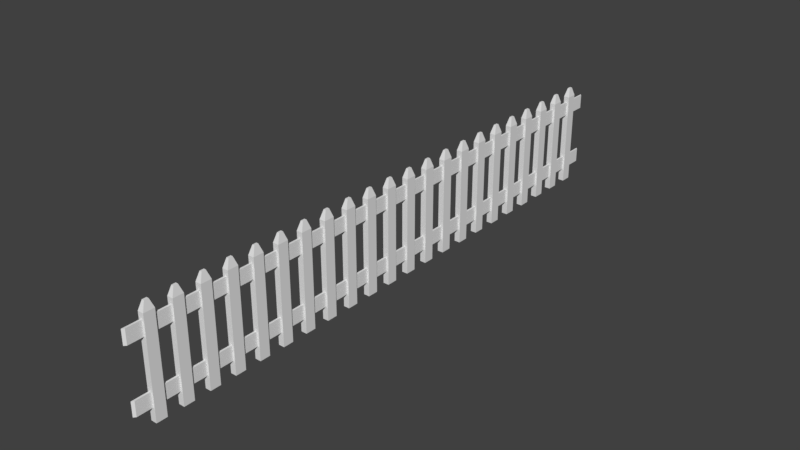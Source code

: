 # Source: Fence.blend  (saved by Blender 2.79.0; exported with 4.5.12 LTS)
import bpy
from mathutils import Matrix  # noqa: F401  (used for matrix-valued properties, if any)

bpy.ops.wm.read_factory_settings(use_empty=True)
scene = bpy.context.scene
scene.name = 'Scene'

# ---- collections
col_collection_1 = bpy.data.collections.new('Collection 1'); scene.collection.children.link(col_collection_1)

# ---- materials (node trees are filled in below, after node groups)
mat_chocowood = bpy.data.materials.new('ChocoWood')
mat_chocowood.alpha_threshold = 0.0
mat_chocowood.use_transparent_shadow = False
mat_chocowood.roughness = 0.5

# ---- material node trees

# ---- world
world_world = bpy.data.worlds.new('World'); scene.world = world_world
world_world.color = (0.05088, 0.05088, 0.05088)
world_world.use_sun_shadow = False
world_world.sun_shadow_jitter_overblur = 0.0
world_world.cycles.sampling_method = 'MANUAL'

# ---- meshes
me_cube_002 = bpy.data.meshes.new('Cube.002')
me_cube_002.from_pydata([(0.08791, -7.087, -0.006709), (0.08791, -6.822, -0.006709), (-0.05924, -6.822, -0.006709), (-0.05924, -7.087, -0.006709), (0.04291, -7.006, 2.588), (0.04291, -6.903, 2.588), (-0.01424, -6.903, 2.588), (-0.01424, -7.006, 2.588), (0.08791, -7.087, 0.145), (0.08791, -7.087, 2.374), (0.08791, -6.822, 0.145), (0.08791, -6.822, 2.374), (-0.05924, -6.822, 0.145), (-0.05924, -6.822, 2.374), (-0.05924, -7.087, 0.145), (-0.05924, -7.087, 2.374), (0.08791, -6.425, -0.006709), (0.08791, -6.16, -0.006709), (-0.05924, -6.16, -0.006709), (-0.05924, -6.425, -0.006709), (0.04291, -6.344, 2.588), (0.04291, -6.241, 2.588), (-0.01424, -6.241, 2.588), (-0.01424, -6.344, 2.588), (0.08791, -6.425, 0.145), (0.08791, -6.425, 2.374), (0.08791, -6.16, 0.145), (0.08791, -6.16, 2.374), (-0.05924, -6.16, 0.145), (-0.05924, -6.16, 2.374), (-0.05924, -6.425, 0.145), (-0.05924, -6.425, 2.374), (0.08791, -5.762, -0.006709), (0.08791, -5.498, -0.006709), (-0.05924, -5.498, -0.006709), (-0.05924, -5.762, -0.006709), (0.04291, -5.681, 2.588), (0.04291, -5.579, 2.588), (-0.01424, -5.579, 2.588), (-0.01424, -5.681, 2.588), (0.08791, -5.762, 0.145), (0.08791, -5.762, 2.374), (0.08791, -5.498, 0.145), (0.08791, -5.498, 2.374), (-0.05924, -5.498, 0.145), (-0.05924, -5.498, 2.374), (-0.05924, -5.762, 0.145), (-0.05924, -5.762, 2.374), (0.08791, -5.1, -0.006709), (0.08791, -4.835, -0.006709), (-0.05924, -4.835, -0.006709), (-0.05924, -5.1, -0.006709), (0.04291, -5.019, 2.588), (0.04291, -4.916, 2.588), (-0.01424, -4.916, 2.588), (-0.01424, -5.019, 2.588), (0.08791, -5.1, 0.145), (0.08791, -5.1, 2.374), (0.08791, -4.835, 0.145), (0.08791, -4.835, 2.374), (-0.05924, -4.835, 0.145), (-0.05924, -4.835, 2.374), (-0.05924, -5.1, 0.145), (-0.05924, -5.1, 2.374), (0.08791, -4.438, -0.006709), (0.08791, -4.173, -0.006709), (-0.05924, -4.173, -0.006709), (-0.05924, -4.438, -0.006709), (0.04291, -4.357, 2.588), (0.04291, -4.254, 2.588), (-0.01424, -4.254, 2.588), (-0.01424, -4.357, 2.588), (0.08791, -4.438, 0.145), (0.08791, -4.438, 2.374), (0.08791, -4.173, 0.145), (0.08791, -4.173, 2.374), (-0.05924, -4.173, 0.145), (-0.05924, -4.173, 2.374), (-0.05924, -4.438, 0.145), (-0.05924, -4.438, 2.374), (0.08791, -3.776, -0.006709), (0.08791, -3.511, -0.006709), (-0.05924, -3.511, -0.006709), (-0.05924, -3.776, -0.006709), (0.04291, -3.695, 2.588), (0.04291, -3.592, 2.588), (-0.01424, -3.592, 2.588), (-0.01424, -3.695, 2.588), (0.08791, -3.776, 0.145), (0.08791, -3.776, 2.374), (0.08791, -3.511, 0.145), (0.08791, -3.511, 2.374), (-0.05924, -3.511, 0.145), (-0.05924, -3.511, 2.374), (-0.05924, -3.776, 0.145), (-0.05924, -3.776, 2.374), (0.08791, -3.114, -0.006709), (0.08791, -2.849, -0.006709), (-0.05924, -2.849, -0.006709), (-0.05924, -3.114, -0.006709), (0.04291, -3.033, 2.588), (0.04291, -2.93, 2.588), (-0.01424, -2.93, 2.588), (-0.01424, -3.033, 2.588), (0.08791, -3.114, 0.145), (0.08791, -3.114, 2.374), (0.08791, -2.849, 0.145), (0.08791, -2.849, 2.374), (-0.05924, -2.849, 0.145), (-0.05924, -2.849, 2.374), (-0.05924, -3.114, 0.145), (-0.05924, -3.114, 2.374), (0.08791, -2.451, -0.006709), (0.08791, -2.187, -0.006709), (-0.05924, -2.187, -0.006709), (-0.05924, -2.451, -0.006709), (0.04291, -2.37, 2.588), (0.04291, -2.268, 2.588), (-0.01424, -2.268, 2.588), (-0.01424, -2.37, 2.588), (0.08791, -2.451, 0.145), (0.08791, -2.451, 2.374), (0.08791, -2.187, 0.145), (0.08791, -2.187, 2.374), (-0.05924, -2.187, 0.145), (-0.05924, -2.187, 2.374), (-0.05924, -2.451, 0.145), (-0.05924, -2.451, 2.374), (0.08791, -1.789, -0.006709), (0.08791, -1.524, -0.006709), (-0.05924, -1.524, -0.006709), (-0.05924, -1.789, -0.006709), (0.04291, -1.708, 2.588), (0.04291, -1.605, 2.588), (-0.01424, -1.605, 2.588), (-0.01424, -1.708, 2.588), (0.08791, -1.789, 0.145), (0.08791, -1.789, 2.374), (0.08791, -1.524, 0.145), (0.08791, -1.524, 2.374), (-0.05924, -1.524, 0.145), (-0.05924, -1.524, 2.374), (-0.05924, -1.789, 0.145), (-0.05924, -1.789, 2.374), (0.08791, -1.127, -0.006709), (0.08791, -0.8622, -0.006709), (-0.05924, -0.8622, -0.006709), (-0.05924, -1.127, -0.006709), (0.04291, -1.046, 2.588), (0.04291, -0.9432, 2.588), (-0.01424, -0.9432, 2.588), (-0.01424, -1.046, 2.588), (0.08791, -1.127, 0.145), (0.08791, -1.127, 2.374), (0.08791, -0.8622, 0.145), (0.08791, -0.8622, 2.374), (-0.05924, -0.8622, 0.145), (-0.05924, -0.8622, 2.374), (-0.05924, -1.127, 0.145), (-0.05924, -1.127, 2.374), (0.08791, -0.4649, -0.006709), (0.08791, -0.2, -0.006709), (-0.05924, -0.2, -0.006709), (-0.05924, -0.4649, -0.006709), (0.04291, -0.3839, 2.588), (0.04291, -0.281, 2.588), (-0.01424, -0.281, 2.588), (-0.01424, -0.3839, 2.588), (0.08791, -0.4649, 0.145), (0.08791, -0.4649, 2.374), (0.08791, -0.2, 0.145), (0.08791, -0.2, 2.374), (-0.05924, -0.2, 0.145), (-0.05924, -0.2, 2.374), (-0.05924, -0.4649, 0.145), (-0.05924, -0.4649, 2.374), (0.08791, 0.1973, -0.006709), (0.08791, 0.4622, -0.006709), (-0.05924, 0.4622, -0.006709), (-0.05924, 0.1973, -0.006709), (0.04291, 0.2783, 2.588), (0.04291, 0.3812, 2.588), (-0.01424, 0.3812, 2.588), (-0.01424, 0.2783, 2.588), (0.08791, 0.1973, 0.145), (0.08791, 0.1973, 2.374), (0.08791, 0.4622, 0.145), (0.08791, 0.4622, 2.374), (-0.05924, 0.4622, 0.145), (-0.05924, 0.4622, 2.374), (-0.05924, 0.1973, 0.145), (-0.05924, 0.1973, 2.374), (0.08791, 0.8595, -0.006709), (0.08791, 1.124, -0.006709), (-0.05924, 1.124, -0.006709), (-0.05924, 0.8595, -0.006709), (0.04291, 0.9405, 2.588), (0.04291, 1.043, 2.588), (-0.01424, 1.043, 2.588), (-0.01424, 0.9405, 2.588), (0.08791, 0.8595, 0.145), (0.08791, 0.8595, 2.374), (0.08791, 1.124, 0.145), (0.08791, 1.124, 2.374), (-0.05924, 1.124, 0.145), (-0.05924, 1.124, 2.374), (-0.05924, 0.8595, 0.145), (-0.05924, 0.8595, 2.374), (0.08791, 1.522, -0.006709), (0.08791, 1.787, -0.006709), (-0.05924, 1.787, -0.006709), (-0.05924, 1.522, -0.006709), (0.04291, 1.603, 2.588), (0.04291, 1.706, 2.588), (-0.01424, 1.706, 2.588), (-0.01424, 1.603, 2.588), (0.08791, 1.522, 0.145), (0.08791, 1.522, 2.374), (0.08791, 1.787, 0.145), (0.08791, 1.787, 2.374), (-0.05924, 1.787, 0.145), (-0.05924, 1.787, 2.374), (-0.05924, 1.522, 0.145), (-0.05924, 1.522, 2.374), (0.08791, 2.184, -0.006709), (0.08791, 2.449, -0.006709), (-0.05924, 2.449, -0.006709), (-0.05924, 2.184, -0.006709), (0.04291, 2.265, 2.588), (0.04291, 2.368, 2.588), (-0.01424, 2.368, 2.588), (-0.01424, 2.265, 2.588), (0.08791, 2.184, 0.145), (0.08791, 2.184, 2.374), (0.08791, 2.449, 0.145), (0.08791, 2.449, 2.374), (-0.05924, 2.449, 0.145), (-0.05924, 2.449, 2.374), (-0.05924, 2.184, 0.145), (-0.05924, 2.184, 2.374), (0.08791, 2.846, -0.006709), (0.08791, 3.111, -0.006709), (-0.05924, 3.111, -0.006709), (-0.05924, 2.846, -0.006709), (0.04291, 2.927, 2.588), (0.04291, 3.03, 2.588), (-0.01424, 3.03, 2.588), (-0.01424, 2.927, 2.588), (0.08791, 2.846, 0.145), (0.08791, 2.846, 2.374), (0.08791, 3.111, 0.145), (0.08791, 3.111, 2.374), (-0.05924, 3.111, 0.145), (-0.05924, 3.111, 2.374), (-0.05924, 2.846, 0.145), (-0.05924, 2.846, 2.374), (0.08791, 3.508, -0.006709), (0.08791, 3.773, -0.006709), (-0.05924, 3.773, -0.006709), (-0.05924, 3.508, -0.006709), (0.04291, 3.589, 2.588), (0.04291, 3.692, 2.588), (-0.01424, 3.692, 2.588), (-0.01424, 3.589, 2.588), (0.08791, 3.508, 0.145), (0.08791, 3.508, 2.374), (0.08791, 3.773, 0.145), (0.08791, 3.773, 2.374), (-0.05924, 3.773, 0.145), (-0.05924, 3.773, 2.374), (-0.05924, 3.508, 0.145), (-0.05924, 3.508, 2.374), (0.08791, 4.17, -0.006709), (0.08791, 4.435, -0.006709), (-0.05924, 4.435, -0.006709), (-0.05924, 4.17, -0.006709), (0.04291, 4.251, 2.588), (0.04291, 4.354, 2.588), (-0.01424, 4.354, 2.588), (-0.01424, 4.251, 2.588), (0.08791, 4.17, 0.145), (0.08791, 4.17, 2.374), (0.08791, 4.435, 0.145), (0.08791, 4.435, 2.374), (-0.05924, 4.435, 0.145), (-0.05924, 4.435, 2.374), (-0.05924, 4.17, 0.145), (-0.05924, 4.17, 2.374), (0.08791, 4.833, -0.006709), (0.08791, 5.098, -0.006709), (-0.05924, 5.098, -0.006709), (-0.05924, 4.833, -0.006709), (0.04291, 4.914, 2.588), (0.04291, 5.017, 2.588), (-0.01424, 5.017, 2.588), (-0.01424, 4.914, 2.588), (0.08791, 4.833, 0.145), (0.08791, 4.833, 2.374), (0.08791, 5.098, 0.145), (0.08791, 5.098, 2.374), (-0.05924, 5.098, 0.145), (-0.05924, 5.098, 2.374), (-0.05924, 4.833, 0.145), (-0.05924, 4.833, 2.374), (0.08791, 5.495, -0.006709), (0.08791, 5.76, -0.006709), (-0.05924, 5.76, -0.006709), (-0.05924, 5.495, -0.006709), (0.04291, 5.576, 2.588), (0.04291, 5.679, 2.588), (-0.01424, 5.679, 2.588), (-0.01424, 5.576, 2.588), (0.08791, 5.495, 0.145), (0.08791, 5.495, 2.374), (0.08791, 5.76, 0.145), (0.08791, 5.76, 2.374), (-0.05924, 5.76, 0.145), (-0.05924, 5.76, 2.374), (-0.05924, 5.495, 0.145), (-0.05924, 5.495, 2.374), (0.08791, 6.157, -0.006709), (0.08791, 6.422, -0.006709), (-0.05924, 6.422, -0.006709), (-0.05924, 6.157, -0.006709), (0.04291, 6.238, 2.588), (0.04291, 6.341, 2.588), (-0.01424, 6.341, 2.588), (-0.01424, 6.238, 2.588), (0.08791, 6.157, 0.145), (0.08791, 6.157, 2.374), (0.08791, 6.422, 0.145), (0.08791, 6.422, 2.374), (-0.05924, 6.422, 0.145), (-0.05924, 6.422, 2.374), (-0.05924, 6.157, 0.145), (-0.05924, 6.157, 2.374), (0.08791, 6.819, -0.006709), (0.08791, 7.084, -0.006709), (-0.05924, 7.084, -0.006709), (-0.05924, 6.819, -0.006709), (0.04291, 6.9, 2.588), (0.04291, 7.003, 2.588), (-0.01424, 7.003, 2.588), (-0.01424, 6.9, 2.588), (0.08791, 6.819, 0.145), (0.08791, 6.819, 2.374), (0.08791, 7.084, 0.145), (0.08791, 7.084, 2.374), (-0.05924, 7.084, 0.145), (-0.05924, 7.084, 2.374), (-0.05924, 6.819, 0.145), (-0.05924, 6.819, 2.374), (0.03771, 7.52, 1.871), (0.03771, -7.462, 1.871), (-0.009041, -7.514, 1.871), (-0.009041, 7.567, 1.871), (0.03771, 7.52, 2.227), (0.03771, -7.462, 2.227), (-0.009041, -7.514, 2.227), (-0.009041, 7.567, 2.227), (0.03771, 7.52, 0.327), (0.03771, -7.462, 0.327), (-0.009041, -7.514, 0.327), (-0.009041, 7.567, 0.327), (0.03771, 7.52, 0.6827), (0.03771, -7.462, 0.6827), (-0.009041, -7.514, 0.6827), (-0.009041, 7.567, 0.6827)], [], [(0, 3, 2, 1), (4, 5, 6, 7), (9, 11, 5, 4), (11, 13, 6, 5), (13, 15, 7, 6), (8, 14, 3, 0), (4, 7, 15, 9), (9, 15, 14, 8), (2, 3, 14, 12), (12, 14, 15, 13), (1, 2, 12, 10), (10, 12, 13, 11), (0, 1, 10, 8), (8, 10, 11, 9), (16, 19, 18, 17), (20, 21, 22, 23), (25, 27, 21, 20), (27, 29, 22, 21), (29, 31, 23, 22), (24, 30, 19, 16), (20, 23, 31, 25), (25, 31, 30, 24), (18, 19, 30, 28), (28, 30, 31, 29), (17, 18, 28, 26), (26, 28, 29, 27), (16, 17, 26, 24), (24, 26, 27, 25), (32, 35, 34, 33), (36, 37, 38, 39), (41, 43, 37, 36), (43, 45, 38, 37), (45, 47, 39, 38), (40, 46, 35, 32), (36, 39, 47, 41), (41, 47, 46, 40), (34, 35, 46, 44), (44, 46, 47, 45), (33, 34, 44, 42), (42, 44, 45, 43), (32, 33, 42, 40), (40, 42, 43, 41), (48, 51, 50, 49), (52, 53, 54, 55), (57, 59, 53, 52), (59, 61, 54, 53), (61, 63, 55, 54), (56, 62, 51, 48), (52, 55, 63, 57), (57, 63, 62, 56), (50, 51, 62, 60), (60, 62, 63, 61), (49, 50, 60, 58), (58, 60, 61, 59), (48, 49, 58, 56), (56, 58, 59, 57), (64, 67, 66, 65), (68, 69, 70, 71), (73, 75, 69, 68), (75, 77, 70, 69), (77, 79, 71, 70), (72, 78, 67, 64), (68, 71, 79, 73), (73, 79, 78, 72), (66, 67, 78, 76), (76, 78, 79, 77), (65, 66, 76, 74), (74, 76, 77, 75), (64, 65, 74, 72), (72, 74, 75, 73), (80, 83, 82, 81), (84, 85, 86, 87), (89, 91, 85, 84), (91, 93, 86, 85), (93, 95, 87, 86), (88, 94, 83, 80), (84, 87, 95, 89), (89, 95, 94, 88), (82, 83, 94, 92), (92, 94, 95, 93), (81, 82, 92, 90), (90, 92, 93, 91), (80, 81, 90, 88), (88, 90, 91, 89), (96, 99, 98, 97), (100, 101, 102, 103), (105, 107, 101, 100), (107, 109, 102, 101), (109, 111, 103, 102), (104, 110, 99, 96), (100, 103, 111, 105), (105, 111, 110, 104), (98, 99, 110, 108), (108, 110, 111, 109), (97, 98, 108, 106), (106, 108, 109, 107), (96, 97, 106, 104), (104, 106, 107, 105), (112, 115, 114, 113), (116, 117, 118, 119), (121, 123, 117, 116), (123, 125, 118, 117), (125, 127, 119, 118), (120, 126, 115, 112), (116, 119, 127, 121), (121, 127, 126, 120), (114, 115, 126, 124), (124, 126, 127, 125), (113, 114, 124, 122), (122, 124, 125, 123), (112, 113, 122, 120), (120, 122, 123, 121), (128, 131, 130, 129), (132, 133, 134, 135), (137, 139, 133, 132), (139, 141, 134, 133), (141, 143, 135, 134), (136, 142, 131, 128), (132, 135, 143, 137), (137, 143, 142, 136), (130, 131, 142, 140), (140, 142, 143, 141), (129, 130, 140, 138), (138, 140, 141, 139), (128, 129, 138, 136), (136, 138, 139, 137), (144, 147, 146, 145), (148, 149, 150, 151), (153, 155, 149, 148), (155, 157, 150, 149), (157, 159, 151, 150), (152, 158, 147, 144), (148, 151, 159, 153), (153, 159, 158, 152), (146, 147, 158, 156), (156, 158, 159, 157), (145, 146, 156, 154), (154, 156, 157, 155), (144, 145, 154, 152), (152, 154, 155, 153), (160, 163, 162, 161), (164, 165, 166, 167), (169, 171, 165, 164), (171, 173, 166, 165), (173, 175, 167, 166), (168, 174, 163, 160), (164, 167, 175, 169), (169, 175, 174, 168), (162, 163, 174, 172), (172, 174, 175, 173), (161, 162, 172, 170), (170, 172, 173, 171), (160, 161, 170, 168), (168, 170, 171, 169), (176, 179, 178, 177), (180, 181, 182, 183), (185, 187, 181, 180), (187, 189, 182, 181), (189, 191, 183, 182), (184, 190, 179, 176), (180, 183, 191, 185), (185, 191, 190, 184), (178, 179, 190, 188), (188, 190, 191, 189), (177, 178, 188, 186), (186, 188, 189, 187), (176, 177, 186, 184), (184, 186, 187, 185), (192, 195, 194, 193), (196, 197, 198, 199), (201, 203, 197, 196), (203, 205, 198, 197), (205, 207, 199, 198), (200, 206, 195, 192), (196, 199, 207, 201), (201, 207, 206, 200), (194, 195, 206, 204), (204, 206, 207, 205), (193, 194, 204, 202), (202, 204, 205, 203), (192, 193, 202, 200), (200, 202, 203, 201), (208, 211, 210, 209), (212, 213, 214, 215), (217, 219, 213, 212), (219, 221, 214, 213), (221, 223, 215, 214), (216, 222, 211, 208), (212, 215, 223, 217), (217, 223, 222, 216), (210, 211, 222, 220), (220, 222, 223, 221), (209, 210, 220, 218), (218, 220, 221, 219), (208, 209, 218, 216), (216, 218, 219, 217), (224, 227, 226, 225), (228, 229, 230, 231), (233, 235, 229, 228), (235, 237, 230, 229), (237, 239, 231, 230), (232, 238, 227, 224), (228, 231, 239, 233), (233, 239, 238, 232), (226, 227, 238, 236), (236, 238, 239, 237), (225, 226, 236, 234), (234, 236, 237, 235), (224, 225, 234, 232), (232, 234, 235, 233), (240, 243, 242, 241), (244, 245, 246, 247), (249, 251, 245, 244), (251, 253, 246, 245), (253, 255, 247, 246), (248, 254, 243, 240), (244, 247, 255, 249), (249, 255, 254, 248), (242, 243, 254, 252), (252, 254, 255, 253), (241, 242, 252, 250), (250, 252, 253, 251), (240, 241, 250, 248), (248, 250, 251, 249), (256, 259, 258, 257), (260, 261, 262, 263), (265, 267, 261, 260), (267, 269, 262, 261), (269, 271, 263, 262), (264, 270, 259, 256), (260, 263, 271, 265), (265, 271, 270, 264), (258, 259, 270, 268), (268, 270, 271, 269), (257, 258, 268, 266), (266, 268, 269, 267), (256, 257, 266, 264), (264, 266, 267, 265), (272, 275, 274, 273), (276, 277, 278, 279), (281, 283, 277, 276), (283, 285, 278, 277), (285, 287, 279, 278), (280, 286, 275, 272), (276, 279, 287, 281), (281, 287, 286, 280), (274, 275, 286, 284), (284, 286, 287, 285), (273, 274, 284, 282), (282, 284, 285, 283), (272, 273, 282, 280), (280, 282, 283, 281), (288, 291, 290, 289), (292, 293, 294, 295), (297, 299, 293, 292), (299, 301, 294, 293), (301, 303, 295, 294), (296, 302, 291, 288), (292, 295, 303, 297), (297, 303, 302, 296), (290, 291, 302, 300), (300, 302, 303, 301), (289, 290, 300, 298), (298, 300, 301, 299), (288, 289, 298, 296), (296, 298, 299, 297), (304, 307, 306, 305), (308, 309, 310, 311), (313, 315, 309, 308), (315, 317, 310, 309), (317, 319, 311, 310), (312, 318, 307, 304), (308, 311, 319, 313), (313, 319, 318, 312), (306, 307, 318, 316), (316, 318, 319, 317), (305, 306, 316, 314), (314, 316, 317, 315), (304, 305, 314, 312), (312, 314, 315, 313), (320, 323, 322, 321), (324, 325, 326, 327), (329, 331, 325, 324), (331, 333, 326, 325), (333, 335, 327, 326), (328, 334, 323, 320), (324, 327, 335, 329), (329, 335, 334, 328), (322, 323, 334, 332), (332, 334, 335, 333), (321, 322, 332, 330), (330, 332, 333, 331), (320, 321, 330, 328), (328, 330, 331, 329), (336, 339, 338, 337), (340, 341, 342, 343), (345, 347, 341, 340), (347, 349, 342, 341), (349, 351, 343, 342), (344, 350, 339, 336), (340, 343, 351, 345), (345, 351, 350, 344), (338, 339, 350, 348), (348, 350, 351, 349), (337, 338, 348, 346), (346, 348, 349, 347), (336, 337, 346, 344), (344, 346, 347, 345), (352, 353, 354, 355), (356, 359, 358, 357), (352, 356, 357, 353), (353, 357, 358, 354), (354, 358, 359, 355), (356, 352, 355, 359), (360, 361, 362, 363), (364, 367, 366, 365), (360, 364, 365, 361), (361, 365, 366, 362), (362, 366, 367, 363), (364, 360, 363, 367)])
_uv = me_cube_002.uv_layers.new(name='UVMap')
_uv.uv.foreach_set('vector', [0.9817, 0.5014, 0.9633, 0.5014, 0.9633, 0.4839, 0.9817, 0.4839, 0.4939, 0.3438, 0.4939, 0.3506, 0.4868, 0.3506, 0.4868, 0.3438, 0.8937, 0.01436, 0.8607, 0.01436, 0.8708, 0.0, 0.8836, 0.0, 0.5125, 0.5005, 0.5308, 0.5005, 0.5252, 0.5152, 0.5181, 0.5152, 0.8937, 0.1862, 0.8607, 0.1862, 0.8708, 0.1719, 0.8836, 0.1719, 0.3219, 0.5052, 0.3402, 0.5052, 0.3402, 0.5152, 0.3219, 0.5152, 0.3275, 0.3438, 0.3346, 0.3438, 0.3402, 0.3585, 0.3219, 0.3585, 0.3219, 0.3585, 0.3402, 0.3585, 0.3402, 0.5052, 0.3219, 0.5052, 0.8937, 0.3438, 0.8607, 0.3438, 0.8607, 0.3337, 0.8937, 0.3337, 0.8937, 0.3337, 0.8607, 0.3337, 0.8607, 0.1862, 0.8937, 0.1862, 0.5125, 0.3438, 0.5308, 0.3438, 0.5308, 0.3537, 0.5125, 0.3537, 0.5125, 0.3537, 0.5308, 0.3537, 0.5308, 0.5005, 0.5125, 0.5005, 0.8937, 0.1719, 0.8607, 0.1719, 0.8607, 0.1618, 0.8937, 0.1618, 0.8937, 0.1618, 0.8607, 0.1618, 0.8607, 0.01436, 0.8937, 0.01436, 1.0, 0.1229, 0.9817, 0.1229, 0.9817, 0.1054, 1.0, 0.1054, 0.263, 0.3574, 0.263, 0.3642, 0.2559, 0.3642, 0.2559, 0.3574, 0.4648, 0.3294, 0.4978, 0.3294, 0.4877, 0.3438, 0.4749, 0.3438, 0.7801, 0.3585, 0.7617, 0.3585, 0.7673, 0.3438, 0.7745, 0.3438, 0.5638, 0.01436, 0.5308, 0.01436, 0.5409, 0.0, 0.5537, 0.0, 0.3402, 0.5052, 0.3585, 0.5052, 0.3585, 0.5152, 0.3402, 0.5152, 0.3458, 0.3438, 0.3529, 0.3438, 0.3585, 0.3585, 0.3402, 0.3585, 0.3402, 0.3585, 0.3585, 0.3585, 0.3585, 0.5052, 0.3402, 0.5052, 0.5638, 0.1719, 0.5308, 0.1719, 0.5308, 0.1618, 0.5638, 0.1618, 0.5638, 0.1618, 0.5308, 0.1618, 0.5308, 0.01436, 0.5638, 0.01436, 0.7801, 0.5152, 0.7617, 0.5152, 0.7617, 0.5052, 0.7801, 0.5052, 0.7801, 0.5052, 0.7617, 0.5052, 0.7617, 0.3585, 0.7801, 0.3585, 0.4648, 0.1719, 0.4978, 0.1719, 0.4978, 0.1819, 0.4648, 0.1819, 0.4648, 0.1819, 0.4978, 0.1819, 0.4978, 0.3294, 0.4648, 0.3294, 0.9817, 0.396, 0.9633, 0.396, 0.9633, 0.3785, 0.9817, 0.3785, 0.4939, 0.3574, 0.4939, 0.3642, 0.4868, 0.3642, 0.4868, 0.3574, 0.2669, 0.1575, 0.2999, 0.1575, 0.2898, 0.1719, 0.277, 0.1719, 0.5491, 0.5005, 0.5675, 0.5005, 0.5619, 0.5152, 0.5547, 0.5152, 0.2999, 0.1862, 0.2669, 0.1862, 0.277, 0.1719, 0.2898, 0.1719, 0.8497, 0.3537, 0.8314, 0.3537, 0.8314, 0.3438, 0.8497, 0.3438, 0.8441, 0.5152, 0.837, 0.5152, 0.8314, 0.5005, 0.8497, 0.5005, 0.8497, 0.5005, 0.8314, 0.5005, 0.8314, 0.3537, 0.8497, 0.3537, 0.2999, 0.3438, 0.2669, 0.3438, 0.2669, 0.3337, 0.2999, 0.3337, 0.2999, 0.3337, 0.2669, 0.3337, 0.2669, 0.1862, 0.2999, 0.1862, 0.5491, 0.3438, 0.5675, 0.3438, 0.5675, 0.3537, 0.5491, 0.3537, 0.5491, 0.3537, 0.5675, 0.3537, 0.5675, 0.5005, 0.5491, 0.5005, 0.2669, 1.791e-09, 0.2999, 0.0, 0.2999, 0.01004, 0.2669, 0.01004, 0.2669, 0.01004, 0.2999, 0.01004, 0.2999, 0.1575, 0.2669, 0.1575, 1.0, 0.07026, 0.9817, 0.07026, 0.9817, 0.05269, 1.0, 0.05269, 0.5968, 0.3574, 0.5968, 0.3642, 0.5897, 0.3642, 0.5897, 0.3574, 0.7617, 0.1575, 0.7947, 0.1575, 0.7846, 0.1719, 0.7718, 0.1719, 0.6151, 0.3585, 0.5968, 0.3585, 0.6024, 0.3438, 0.6095, 0.3438, 0.7947, 0.1862, 0.7617, 0.1862, 0.7718, 0.1719, 0.7846, 0.1719, 0.3035, 0.5052, 0.3219, 0.5052, 0.3219, 0.5152, 0.3035, 0.5152, 0.3091, 0.3438, 0.3163, 0.3438, 0.3219, 0.3585, 0.3035, 0.3585, 0.3035, 0.3585, 0.3219, 0.3585, 0.3219, 0.5052, 0.3035, 0.5052, 0.7947, 0.3438, 0.7617, 0.3438, 0.7617, 0.3337, 0.7947, 0.3337, 0.7947, 0.3337, 0.7617, 0.3337, 0.7617, 0.1862, 0.7947, 0.1862, 0.6151, 0.5152, 0.5968, 0.5152, 0.5968, 0.5052, 0.6151, 0.5052, 0.6151, 0.5052, 0.5968, 0.5052, 0.5968, 0.3585, 0.6151, 0.3585, 0.7617, 1.606e-09, 0.7947, 0.0, 0.7947, 0.01004, 0.7617, 0.01004, 0.7617, 0.01004, 0.7947, 0.01004, 0.7947, 0.1575, 0.7617, 0.1575, 0.9817, 0.4136, 0.9633, 0.4136, 0.9633, 0.396, 0.9817, 0.396, 0.6222, 0.3574, 0.6222, 0.3642, 0.6151, 0.3642, 0.6151, 0.3574, 0.2339, 0.01436, 0.2009, 0.01436, 0.211, 0.0, 0.2238, 0.0, 0.4135, 0.5005, 0.4318, 0.5005, 0.4262, 0.5152, 0.4191, 0.5152, 0.2669, 0.01436, 0.2339, 0.01436, 0.244, 0.0, 0.2568, 0.0, 0.9267, 0.3334, 0.945, 0.3334, 0.945, 0.3433, 0.9267, 0.3433, 0.9323, 0.1719, 0.9394, 0.1719, 0.945, 0.1866, 0.9267, 0.1866, 0.9267, 0.1866, 0.945, 0.1866, 0.945, 0.3334, 0.9267, 0.3334, 0.2669, 0.1719, 0.2339, 0.1719, 0.2339, 0.1618, 0.2669, 0.1618, 0.2669, 0.1618, 0.2339, 0.1618, 0.2339, 0.01436, 0.2669, 0.01436, 0.4135, 0.3438, 0.4318, 0.3438, 0.4318, 0.3537, 0.4135, 0.3537, 0.4135, 0.3537, 0.4318, 0.3537, 0.4318, 0.5005, 0.4135, 0.5005, 0.2339, 0.1719, 0.2009, 0.1719, 0.2009, 0.1618, 0.2339, 0.1618, 0.2339, 0.1618, 0.2009, 0.1618, 0.2009, 0.01436, 0.2339, 0.01436, 1.0, 0.01756, 0.9817, 0.01756, 0.9817, 0.0, 1.0, 0.0, 0.5897, 0.3574, 0.5897, 0.3506, 0.5968, 0.3506, 0.5968, 0.3574, 0.7617, 0.1862, 0.7287, 0.1862, 0.7388, 0.1719, 0.7517, 0.1719, 0.5675, 0.5005, 0.5858, 0.5005, 0.5802, 0.5152, 0.5731, 0.5152, 0.6958, 0.3294, 0.7287, 0.3294, 0.7187, 0.3438, 0.7058, 0.3438, 0.2009, 0.5052, 0.2192, 0.5052, 0.2192, 0.5152, 0.2009, 0.5152, 0.2065, 0.3438, 0.2136, 0.3438, 0.2192, 0.3585, 0.2009, 0.3585, 0.2009, 0.3585, 0.2192, 0.3585, 0.2192, 0.5052, 0.2009, 0.5052, 0.6958, 0.1719, 0.7287, 0.1719, 0.7287, 0.1819, 0.6958, 0.1819, 0.6958, 0.1819, 0.7287, 0.1819, 0.7287, 0.3294, 0.6958, 0.3294, 0.5675, 0.3438, 0.5858, 0.3438, 0.5858, 0.3537, 0.5675, 0.3537, 0.5675, 0.3537, 0.5858, 0.3537, 0.5858, 0.5005, 0.5675, 0.5005, 0.7617, 0.3438, 0.7287, 0.3438, 0.7287, 0.3337, 0.7617, 0.3337, 0.7617, 0.3337, 0.7287, 0.3337, 0.7287, 0.1862, 0.7617, 0.1862, 0.9817, 0.4487, 0.9633, 0.4487, 0.9633, 0.4312, 0.9817, 0.4312, 0.4939, 0.3506, 0.4939, 0.3574, 0.4868, 0.3574, 0.4868, 0.3506, 0.5308, 0.01436, 0.4978, 0.01436, 0.5079, 0.0, 0.5207, 0.0, 0.4502, 0.5005, 0.4685, 0.5005, 0.4629, 0.5152, 0.4558, 0.5152, 0.2339, 0.1862, 0.2009, 0.1862, 0.211, 0.1719, 0.2238, 0.1719, 0.945, 0.5048, 0.9633, 0.5048, 0.9633, 0.5148, 0.945, 0.5148, 0.9506, 0.3433, 0.9577, 0.3433, 0.9633, 0.3581, 0.945, 0.3581, 0.945, 0.3581, 0.9633, 0.3581, 0.9633, 0.5048, 0.945, 0.5048, 0.2339, 0.3438, 0.2009, 0.3438, 0.2009, 0.3337, 0.2339, 0.3337, 0.2339, 0.3337, 0.2009, 0.3337, 0.2009, 0.1862, 0.2339, 0.1862, 0.4502, 0.3438, 0.4685, 0.3438, 0.4685, 0.3537, 0.4502, 0.3537, 0.4502, 0.3537, 0.4685, 0.3537, 0.4685, 0.5005, 0.4502, 0.5005, 0.5308, 0.1719, 0.4978, 0.1719, 0.4978, 0.1618, 0.5308, 0.1618, 0.5308, 0.1618, 0.4978, 0.1618, 0.4978, 0.01436, 0.5308, 0.01436, 0.9817, 0.4663, 0.9633, 0.4663, 0.9633, 0.4487, 0.9817, 0.4487, 0.5968, 0.3438, 0.5968, 0.3506, 0.5897, 0.3506, 0.5897, 0.3438, 0.5968, 0.01436, 0.5638, 0.01436, 0.5739, 0.0, 0.5867, 0.0, 0.7177, 0.3585, 0.6994, 0.3585, 0.705, 0.3438, 0.7121, 0.3438, 0.5638, 0.3294, 0.5968, 0.3294, 0.5867, 0.3438, 0.5739, 0.3438, 0.9267, 0.5048, 0.945, 0.5048, 0.945, 0.5148, 0.9267, 0.5148, 0.9323, 0.3433, 0.9394, 0.3433, 0.945, 0.3581, 0.9267, 0.3581, 0.9267, 0.3581, 0.945, 0.3581, 0.945, 0.5048, 0.9267, 0.5048, 0.5638, 0.1719, 0.5968, 0.1719, 0.5968, 0.1819, 0.5638, 0.1819, 0.5638, 0.1819, 0.5968, 0.1819, 0.5968, 0.3294, 0.5638, 0.3294, 0.7177, 0.5152, 0.6994, 0.5152, 0.6994, 0.5052, 0.7177, 0.5052, 0.7177, 0.5052, 0.6994, 0.5052, 0.6994, 0.3585, 0.7177, 0.3585, 0.5968, 0.1719, 0.5638, 0.1719, 0.5638, 0.1618, 0.5968, 0.1618, 0.5968, 0.1618, 0.5638, 0.1618, 0.5638, 0.01436, 0.5968, 0.01436, 0.9817, 0.3785, 0.9633, 0.3785, 0.9633, 0.3609, 0.9817, 0.3609, 0.2559, 0.371, 0.2559, 0.3642, 0.263, 0.3642, 0.263, 0.371, 0.4648, 0.1575, 0.4978, 0.1575, 0.4877, 0.1719, 0.4749, 0.1719, 0.4318, 0.5005, 0.4502, 0.5005, 0.4446, 0.5152, 0.4374, 0.5152, 0.3329, 0.01436, 0.2999, 0.01436, 0.31, 0.0, 0.3228, 1.581e-08, 0.945, 0.3334, 0.9633, 0.3334, 0.9633, 0.3433, 0.945, 0.3433, 0.9506, 0.1719, 0.9577, 0.1719, 0.9633, 0.1866, 0.945, 0.1866, 0.945, 0.1866, 0.9633, 0.1866, 0.9633, 0.3334, 0.945, 0.3334, 0.3329, 0.1719, 0.2999, 0.1719, 0.2999, 0.1618, 0.3329, 0.1618, 0.3329, 0.1618, 0.2999, 0.1618, 0.2999, 0.01436, 0.3329, 0.01436, 0.4318, 0.3438, 0.4502, 0.3438, 0.4502, 0.3537, 0.4318, 0.3537, 0.4318, 0.3537, 0.4502, 0.3537, 0.4502, 0.5005, 0.4318, 0.5005, 0.4648, 1.853e-09, 0.4978, 0.0, 0.4978, 0.01004, 0.4648, 0.01004, 0.4648, 0.01004, 0.4978, 0.01004, 0.4978, 0.1575, 0.4648, 0.1575, 0.9817, 0.519, 0.9633, 0.519, 0.9633, 0.5014, 0.9817, 0.5014, 0.6222, 0.3438, 0.6222, 0.3506, 0.6151, 0.3506, 0.6151, 0.3438, 0.5968, 0.3294, 0.6298, 0.3294, 0.6197, 0.3438, 0.6069, 0.3438, 0.4685, 0.5005, 0.4868, 0.5005, 0.4812, 0.5152, 0.4741, 0.5152, 0.5308, 0.3294, 0.5638, 0.3294, 0.5537, 0.3438, 0.5409, 0.3438, 0.2669, 0.5052, 0.2852, 0.5052, 0.2852, 0.5152, 0.2669, 0.5152, 0.2725, 0.3438, 0.2796, 0.3438, 0.2852, 0.3585, 0.2669, 0.3585, 0.2669, 0.3585, 0.2852, 0.3585, 0.2852, 0.5052, 0.2669, 0.5052, 0.5308, 0.1719, 0.5638, 0.1719, 0.5638, 0.1819, 0.5308, 0.1819, 0.5308, 0.1819, 0.5638, 0.1819, 0.5638, 0.3294, 0.5308, 0.3294, 0.4685, 0.3438, 0.4868, 0.3438, 0.4868, 0.3537, 0.4685, 0.3537, 0.4685, 0.3537, 0.4868, 0.3537, 0.4868, 0.5005, 0.4685, 0.5005, 0.5968, 0.1719, 0.6298, 0.1719, 0.6298, 0.1819, 0.5968, 0.1819, 0.5968, 0.1819, 0.6298, 0.1819, 0.6298, 0.3294, 0.5968, 0.3294, 1.0, 0.1581, 0.9817, 0.1581, 0.9817, 0.1405, 1.0, 0.1405, 0.263, 0.3438, 0.263, 0.3506, 0.2559, 0.3506, 0.2559, 0.3438, 0.6628, 0.1862, 0.6298, 0.1862, 0.6399, 0.1719, 0.6527, 0.1719, 0.7544, 0.3585, 0.7361, 0.3585, 0.7417, 0.3438, 0.7488, 0.3438, 0.5308, 0.1862, 0.4978, 0.1862, 0.5079, 0.1719, 0.5207, 0.1719, 0.2376, 0.5052, 0.2559, 0.5052, 0.2559, 0.5152, 0.2376, 0.5152, 0.2432, 0.3438, 0.2503, 0.3438, 0.2559, 0.3585, 0.2376, 0.3585, 0.2376, 0.3585, 0.2559, 0.3585, 0.2559, 0.5052, 0.2376, 0.5052, 0.5308, 0.3438, 0.4978, 0.3438, 0.4978, 0.3337, 0.5308, 0.3337, 0.5308, 0.3337, 0.4978, 0.3337, 0.4978, 0.1862, 0.5308, 0.1862, 0.7544, 0.5152, 0.7361, 0.5152, 0.7361, 0.5052, 0.7544, 0.5052, 0.7544, 0.5052, 0.7361, 0.5052, 0.7361, 0.3585, 0.7544, 0.3585, 0.6628, 0.3438, 0.6298, 0.3438, 0.6298, 0.3337, 0.6628, 0.3337, 0.6628, 0.3337, 0.6298, 0.3337, 0.6298, 0.1862, 0.6628, 0.1862, 0.9817, 0.3609, 0.9633, 0.3609, 0.9633, 0.3433, 0.9817, 0.3433, 0.6222, 0.3506, 0.6222, 0.3574, 0.6151, 0.3574, 0.6151, 0.3506, 0.3329, 0.1575, 0.3659, 0.1575, 0.3558, 0.1719, 0.3429, 0.1719, 0.3952, 0.5005, 0.4135, 0.5005, 0.4079, 0.5152, 0.4008, 0.5152, 0.4318, 0.1575, 0.4648, 0.1575, 0.4547, 0.1719, 0.4419, 0.1719, 0.2192, 0.5052, 0.2376, 0.5052, 0.2376, 0.5152, 0.2192, 0.5152, 0.2248, 0.3438, 0.2319, 0.3438, 0.2376, 0.3585, 0.2192, 0.3585, 0.2192, 0.3585, 0.2376, 0.3585, 0.2376, 0.5052, 0.2192, 0.5052, 0.4318, 1.05e-09, 0.4648, 0.0, 0.4648, 0.01004, 0.4318, 0.01004, 0.4318, 0.01004, 0.4648, 0.01004, 0.4648, 0.1575, 0.4318, 0.1575, 0.3952, 0.3438, 0.4135, 0.3438, 0.4135, 0.3537, 0.3952, 0.3537, 0.3952, 0.3537, 0.4135, 0.3537, 0.4135, 0.5005, 0.3952, 0.5005, 0.3329, 1.606e-09, 0.3659, 0.0, 0.3659, 0.01004, 0.3329, 0.01004, 0.3329, 0.01004, 0.3659, 0.01004, 0.3659, 0.1575, 0.3329, 0.1575, 1.0, 0.1894, 0.9817, 0.1894, 0.9817, 0.1719, 1.0, 0.1719, 0.2559, 0.3574, 0.2559, 0.3506, 0.263, 0.3506, 0.263, 0.3574, 0.8937, 0.3294, 0.9267, 0.3294, 0.9166, 0.3438, 0.9038, 0.3438, 0.6628, 0.3585, 0.6444, 0.3585, 0.65, 0.3438, 0.6572, 0.3438, 0.8937, 0.1575, 0.9267, 0.1575, 0.9166, 0.1719, 0.9038, 0.1719, 0.923, 0.3537, 0.9047, 0.3537, 0.9047, 0.3438, 0.923, 0.3438, 0.9174, 0.5152, 0.9103, 0.5152, 0.9047, 0.5005, 0.923, 0.5005, 0.923, 0.5005, 0.9047, 0.5005, 0.9047, 0.3537, 0.923, 0.3537, 0.8937, 1.05e-09, 0.9267, 0.0, 0.9267, 0.01004, 0.8937, 0.01004, 0.8937, 0.01004, 0.9267, 0.01004, 0.9267, 0.1575, 0.8937, 0.1575, 0.6628, 0.5152, 0.6444, 0.5152, 0.6444, 0.5052, 0.6628, 0.5052, 0.6628, 0.5052, 0.6444, 0.5052, 0.6444, 0.3585, 0.6628, 0.3585, 0.8937, 0.1719, 0.9267, 0.1719, 0.9267, 0.1819, 0.8937, 0.1819, 0.8937, 0.1819, 0.9267, 0.1819, 0.9267, 0.3294, 0.8937, 0.3294, 0.945, 0.5324, 0.9267, 0.5324, 0.9267, 0.5148, 0.945, 0.5148, 0.4939, 0.3779, 0.4939, 0.3847, 0.4868, 0.3847, 0.4868, 0.3779, 0.6628, 0.1575, 0.6958, 0.1575, 0.6857, 0.1719, 0.6729, 0.1719, 0.4942, 0.5005, 0.5125, 0.5005, 0.5069, 0.5152, 0.4998, 0.5152, 0.6298, 0.1575, 0.6628, 0.1575, 0.6527, 0.1719, 0.6399, 0.1719, 0.9047, 0.3537, 0.8864, 0.3537, 0.8864, 0.3438, 0.9047, 0.3438, 0.8991, 0.5152, 0.892, 0.5152, 0.8864, 0.5005, 0.9047, 0.5005, 0.9047, 0.5005, 0.8864, 0.5005, 0.8864, 0.3537, 0.9047, 0.3537, 0.6298, 1.359e-09, 0.6628, 0.0, 0.6628, 0.01004, 0.6298, 0.01004, 0.6298, 0.01004, 0.6628, 0.01004, 0.6628, 0.1575, 0.6298, 0.1575, 0.4942, 0.3438, 0.5125, 0.3438, 0.5125, 0.3537, 0.4942, 0.3537, 0.4942, 0.3537, 0.5125, 0.3537, 0.5125, 0.5005, 0.4942, 0.5005, 0.6628, 1.853e-09, 0.6958, 0.0, 0.6958, 0.01004, 0.6628, 0.01004, 0.6628, 0.01004, 0.6958, 0.01004, 0.6958, 0.1575, 0.6628, 0.1575, 0.9633, 0.5324, 0.945, 0.5324, 0.945, 0.5148, 0.9633, 0.5148, 0.6222, 0.3642, 0.6222, 0.371, 0.6151, 0.371, 0.6151, 0.3642, 0.4648, 0.1862, 0.4318, 0.1862, 0.4419, 0.1719, 0.4547, 0.1719, 0.5308, 0.5005, 0.5491, 0.5005, 0.5435, 0.5152, 0.5364, 0.5152, 0.2669, 0.1862, 0.2339, 0.1862, 0.244, 0.1719, 0.2568, 0.1719, 0.9267, 0.1615, 0.945, 0.1615, 0.945, 0.1715, 0.9267, 0.1715, 0.9323, 0.0, 0.9394, 0.0, 0.945, 0.01473, 0.9267, 0.01473, 0.9267, 0.01473, 0.945, 0.01473, 0.945, 0.1615, 0.9267, 0.1615, 0.2669, 0.3438, 0.2339, 0.3438, 0.2339, 0.3337, 0.2669, 0.3337, 0.2669, 0.3337, 0.2339, 0.3337, 0.2339, 0.1862, 0.2669, 0.1862, 0.5308, 0.3438, 0.5491, 0.3438, 0.5491, 0.3537, 0.5308, 0.3537, 0.5308, 0.3537, 0.5491, 0.3537, 0.5491, 0.5005, 0.5308, 0.5005, 0.4648, 0.3438, 0.4318, 0.3438, 0.4318, 0.3337, 0.4648, 0.3337, 0.4648, 0.3337, 0.4318, 0.3337, 0.4318, 0.1862, 0.4648, 0.1862, 0.9817, 0.4839, 0.9633, 0.4839, 0.9633, 0.4663, 0.9817, 0.4663, 0.5968, 0.3642, 0.5968, 0.371, 0.5897, 0.371, 0.5897, 0.3642, 0.3988, 0.1575, 0.4318, 0.1575, 0.4217, 0.1719, 0.4089, 0.1719, 0.6444, 0.3585, 0.6261, 0.3585, 0.6317, 0.3438, 0.6388, 0.3438, 0.3988, 0.01436, 0.3659, 0.01436, 0.3759, 0.0, 0.3888, 0.0, 0.8864, 0.3537, 0.868, 0.3537, 0.868, 0.3438, 0.8864, 0.3438, 0.8808, 0.5152, 0.8736, 0.5152, 0.868, 0.5005, 0.8864, 0.5005, 0.8864, 0.5005, 0.868, 0.5005, 0.868, 0.3537, 0.8864, 0.3537, 0.3988, 0.1719, 0.3659, 0.1719, 0.3659, 0.1618, 0.3988, 0.1618, 0.3988, 0.1618, 0.3659, 0.1618, 0.3659, 0.01436, 0.3988, 0.01436, 0.6444, 0.5152, 0.6261, 0.5152, 0.6261, 0.5052, 0.6444, 0.5052, 0.6444, 0.5052, 0.6261, 0.5052, 0.6261, 0.3585, 0.6444, 0.3585, 0.3988, 1.791e-09, 0.4318, 0.0, 0.4318, 0.01004, 0.3988, 0.01004, 0.3988, 0.01004, 0.4318, 0.01004, 0.4318, 0.1575, 0.3988, 0.1575, 1.0, 0.03513, 0.9817, 0.03513, 0.9817, 0.01756, 1.0, 0.01756, 0.6222, 0.371, 0.6222, 0.3779, 0.6151, 0.3779, 0.6151, 0.371, 0.3329, 0.3294, 0.3659, 0.3294, 0.3558, 0.3438, 0.3429, 0.3438, 0.6811, 0.3585, 0.6628, 0.3585, 0.6684, 0.3438, 0.6755, 0.3438, 0.3988, 0.1862, 0.3659, 0.1862, 0.3759, 0.1719, 0.3888, 0.1719, 0.2852, 0.5052, 0.3035, 0.5052, 0.3035, 0.5152, 0.2852, 0.5152, 0.2908, 0.3438, 0.2979, 0.3438, 0.3035, 0.3585, 0.2852, 0.3585, 0.2852, 0.3585, 0.3035, 0.3585, 0.3035, 0.5052, 0.2852, 0.5052, 0.3988, 0.3438, 0.3659, 0.3438, 0.3659, 0.3337, 0.3988, 0.3337, 0.3988, 0.3337, 0.3659, 0.3337, 0.3659, 0.1862, 0.3988, 0.1862, 0.6811, 0.5152, 0.6628, 0.5152, 0.6628, 0.5052, 0.6811, 0.5052, 0.6811, 0.5052, 0.6628, 0.5052, 0.6628, 0.3585, 0.6811, 0.3585, 0.3329, 0.1719, 0.3659, 0.1719, 0.3659, 0.1819, 0.3329, 0.1819, 0.3329, 0.1819, 0.3659, 0.1819, 0.3659, 0.3294, 0.3329, 0.3294, 1.0, 0.1405, 0.9817, 0.1405, 0.9817, 0.1229, 1.0, 0.1229, 0.263, 0.371, 0.263, 0.3779, 0.2559, 0.3779, 0.2559, 0.371, 0.2999, 0.3294, 0.3329, 0.3294, 0.3228, 0.3438, 0.31, 0.3438, 0.6994, 0.3585, 0.6811, 0.3585, 0.6867, 0.3438, 0.6938, 0.3438, 0.8277, 0.1862, 0.7947, 0.1862, 0.8048, 0.1719, 0.8176, 0.1719, 0.945, 0.1615, 0.9633, 0.1615, 0.9633, 0.1715, 0.945, 0.1715, 0.9506, 0.0, 0.9577, 0.0, 0.9633, 0.01473, 0.945, 0.01473, 0.945, 0.01473, 0.9633, 0.01473, 0.9633, 0.1615, 0.945, 0.1615, 0.8277, 0.3438, 0.7947, 0.3438, 0.7947, 0.3337, 0.8277, 0.3337, 0.8277, 0.3337, 0.7947, 0.3337, 0.7947, 0.1862, 0.8277, 0.1862, 0.6994, 0.5152, 0.6811, 0.5152, 0.6811, 0.5052, 0.6994, 0.5052, 0.6994, 0.5052, 0.6811, 0.5052, 0.6811, 0.3585, 0.6994, 0.3585, 0.2999, 0.1719, 0.3329, 0.1719, 0.3329, 0.1819, 0.2999, 0.1819, 0.2999, 0.1819, 0.3329, 0.1819, 0.3329, 0.3294, 0.2999, 0.3294, 1.0, 0.05269, 0.9817, 0.05269, 0.9817, 0.03513, 1.0, 0.03513, 0.4939, 0.371, 0.4939, 0.3779, 0.4868, 0.3779, 0.4868, 0.371, 0.8607, 0.01436, 0.8277, 0.01436, 0.8378, 0.0, 0.8506, 0.0, 0.3768, 0.5005, 0.3952, 0.5005, 0.3896, 0.5152, 0.3824, 0.5152, 0.6958, 0.1862, 0.6628, 0.1862, 0.6729, 0.1719, 0.6857, 0.1719, 0.868, 0.3537, 0.8497, 0.3537, 0.8497, 0.3438, 0.868, 0.3438, 0.8624, 0.5152, 0.8553, 0.5152, 0.8497, 0.5005, 0.868, 0.5005, 0.868, 0.5005, 0.8497, 0.5005, 0.8497, 0.3537, 0.868, 0.3537, 0.6958, 0.3438, 0.6628, 0.3438, 0.6628, 0.3337, 0.6958, 0.3337, 0.6958, 0.3337, 0.6628, 0.3337, 0.6628, 0.1862, 0.6958, 0.1862, 0.3768, 0.3438, 0.3952, 0.3438, 0.3952, 0.3537, 0.3768, 0.3537, 0.3768, 0.3537, 0.3952, 0.3537, 0.3952, 0.5005, 0.3768, 0.5005, 0.8607, 0.1719, 0.8277, 0.1719, 0.8277, 0.1618, 0.8607, 0.1618, 0.8607, 0.1618, 0.8277, 0.1618, 0.8277, 0.01436, 0.8607, 0.01436, 0.9817, 0.4312, 0.9633, 0.4312, 0.9633, 0.4136, 0.9817, 0.4136, 0.4939, 0.3642, 0.4939, 0.371, 0.4868, 0.371, 0.4868, 0.3642, 0.7617, 0.01436, 0.7287, 0.01436, 0.7388, 0.0, 0.7517, 0.0, 0.7361, 0.3585, 0.7177, 0.3585, 0.7234, 0.3438, 0.7305, 0.3438, 0.8277, 0.01436, 0.7947, 0.01436, 0.8048, 0.0, 0.8176, 1.581e-08, 0.3585, 0.5052, 0.3768, 0.5052, 0.3768, 0.5152, 0.3585, 0.5152, 0.3641, 0.3438, 0.3712, 0.3438, 0.3768, 0.3585, 0.3585, 0.3585, 0.3585, 0.3585, 0.3768, 0.3585, 0.3768, 0.5052, 0.3585, 0.5052, 0.8277, 0.1719, 0.7947, 0.1719, 0.7947, 0.1618, 0.8277, 0.1618, 0.8277, 0.1618, 0.7947, 0.1618, 0.7947, 0.01436, 0.8277, 0.01436, 0.7361, 0.5152, 0.7177, 0.5152, 0.7177, 0.5052, 0.7361, 0.5052, 0.7361, 0.5052, 0.7177, 0.5052, 0.7177, 0.3585, 0.7361, 0.3585, 0.7617, 0.1719, 0.7287, 0.1719, 0.7287, 0.1618, 0.7617, 0.1618, 0.7617, 0.1618, 0.7287, 0.1618, 0.7287, 0.01436, 0.7617, 0.01436, 1.0, 0.08782, 0.9817, 0.08782, 0.9817, 0.07026, 1.0, 0.07026, 0.263, 0.3779, 0.263, 0.3847, 0.2559, 0.3847, 0.2559, 0.3779, 0.6298, 0.01436, 0.5968, 0.01436, 0.6069, 0.0, 0.6197, 0.0, 0.8314, 0.3585, 0.8131, 0.3585, 0.8187, 0.3438, 0.8258, 0.3438, 0.4318, 0.1862, 0.3988, 0.1862, 0.4089, 0.1719, 0.4217, 0.1719, 0.9817, 0.1819, 0.9633, 0.1819, 0.9633, 0.1719, 0.9817, 0.1719, 0.9761, 0.3433, 0.969, 0.3433, 0.9633, 0.3286, 0.9817, 0.3286, 0.9817, 0.3286, 0.9633, 0.3286, 0.9633, 0.1819, 0.9817, 0.1819, 0.4318, 0.3438, 0.3988, 0.3438, 0.3988, 0.3337, 0.4318, 0.3337, 0.4318, 0.3337, 0.3988, 0.3337, 0.3988, 0.1862, 0.4318, 0.1862, 0.8314, 0.5152, 0.8131, 0.5152, 0.8131, 0.5052, 0.8314, 0.5052, 0.8314, 0.5052, 0.8131, 0.5052, 0.8131, 0.3585, 0.8314, 0.3585, 0.6298, 0.1719, 0.5968, 0.1719, 0.5968, 0.1618, 0.6298, 0.1618, 0.6298, 0.1618, 0.5968, 0.1618, 0.5968, 0.01436, 0.6298, 0.01436, 1.0, 0.1054, 0.9817, 0.1054, 0.9817, 0.08782, 1.0, 0.08782, 0.5968, 0.371, 0.5968, 0.3779, 0.5897, 0.3779, 0.5897, 0.371, 0.7287, 0.01436, 0.6958, 0.01436, 0.7058, 0.0, 0.7187, 0.0, 0.8131, 0.3585, 0.7947, 0.3585, 0.8003, 0.3438, 0.8075, 0.3438, 0.8607, 0.1862, 0.8277, 0.1862, 0.8378, 0.1719, 0.8506, 0.1719, 0.9817, 0.009987, 0.9633, 0.009987, 0.9633, 0.0, 0.9817, 0.0, 0.9761, 0.1715, 0.969, 0.1715, 0.9633, 0.1567, 0.9817, 0.1567, 0.9817, 0.1567, 0.9633, 0.1567, 0.9633, 0.009987, 0.9817, 0.009987, 0.8607, 0.3438, 0.8277, 0.3438, 0.8277, 0.3337, 0.8607, 0.3337, 0.8607, 0.3337, 0.8277, 0.3337, 0.8277, 0.1862, 0.8607, 0.1862, 0.8131, 0.5152, 0.7947, 0.5152, 0.7947, 0.5052, 0.8131, 0.5052, 0.8131, 0.5052, 0.7947, 0.5052, 0.7947, 0.3585, 0.8131, 0.3585, 0.7287, 0.1719, 0.6958, 0.1719, 0.6958, 0.1618, 0.7287, 0.1618, 0.7287, 0.1618, 0.6958, 0.1618, 0.6958, 0.01436, 0.7287, 0.01436, 0.1893, 0.9969, 0.1893, 0.003449, 0.1951, 0.0, 0.1951, 1.0, 0.1776, 0.003131, 0.1834, 0.0, 0.1834, 1.0, 0.1776, 0.9966, 0.0446, 0.003131, 0.0888, 0.003131, 0.0888, 0.9966, 0.0446, 0.9966, 0.0446, 0.9966, 0.0888, 0.9966, 0.08919, 1.0, 0.04499, 1.0, 0.1334, 0.0, 0.1776, 6.324e-08, 0.1776, 1.0, 0.1334, 1.0, 0.0888, 0.003131, 0.0446, 0.003131, 0.04499, 0.0, 0.08919, 1.265e-07, 0.1834, 0.9969, 0.1834, 0.003449, 0.1893, 0.0, 0.1893, 1.0, 0.2009, 0.9969, 0.1951, 1.0, 0.1951, 0.0, 0.2009, 0.003449, 0.0446, 0.9969, 0.0003896, 0.9969, 0.0003894, 0.003449, 0.0446, 0.003449, 0.0446, 0.003449, 0.0003894, 0.003449, 0.0, 6.324e-08, 0.04421, 0.0, 0.1334, 1.0, 0.08919, 1.0, 0.08919, 1.265e-07, 0.1334, 0.0, 0.0003896, 0.9969, 0.0446, 0.9969, 0.04421, 1.0, 2.079e-07, 1.0])
me_cube_002.materials.append(mat_chocowood)
me_cube_002.use_remesh_preserve_volume = False
me_cube_002.use_remesh_preserve_attributes = False
me_cube_002.use_mirror_vertex_groups = False
me_cube_002.update()

# ---- objects
ob_fence = bpy.data.objects.new('Fence', me_cube_002)

# ---- transforms, parenting, visibility, modifiers, constraints
ob_fence.location = (0.0, 0.0, 0.0)
ob_fence.lock_rotations_4d = False
ob_fence.empty_display_type = 'ARROWS'
ob_fence.lineart.crease_threshold = 0.0

# ---- collection membership
col_collection_1.objects.link(ob_fence)

# ---- scene / render settings (as saved in the file)
scene.frame_start = 1; scene.frame_end = 250; scene.frame_set(3)
scene.render.engine = 'BLENDER_EEVEE_NEXT'
scene.render.resolution_percentage = 50
scene.render.dither_intensity = 0.0
scene.cycles.use_denoising = False
scene.cycles.samples = 128
scene.cycles.sampling_pattern = 'TABULATED_SOBOL'
scene.cycles.light_sampling_threshold = 0.0
scene.cycles.use_adaptive_sampling = False
scene.cycles.use_light_tree = False
scene.cycles.blur_glossy = 0.0
scene.cycles.sample_clamp_indirect = 0.0
scene.view_settings.view_transform = 'Standard'
bpy.context.view_layer.update()

# ---- added for rendering (the .blend has no active camera and no usable light): camera, sun
cam_auto = bpy.data.cameras.new('AutoCamera')
cam_auto.lens = 50.0
cam_auto.sensor_width = 36.0
cam_auto.clip_end = 1000.0
ob_auto_camera = bpy.data.objects.new('AutoCamera', cam_auto)
scene.collection.objects.link(ob_auto_camera)
ob_auto_camera.location = (14.1729, -16.9636, 12.6175)
ob_auto_camera.rotation_euler = (1.09748, -7.21219e-08, 0.694738)
scene.camera = ob_auto_camera
light_auto_sun = bpy.data.lights.new('AutoSun', 'SUN')
light_auto_sun.energy = 3.0
light_auto_sun.angle = 0.0523599
ob_auto_sun = bpy.data.objects.new('AutoSun', light_auto_sun)
scene.collection.objects.link(ob_auto_sun)
ob_auto_sun.rotation_euler = (0.872665, 0.174533, 0.523599)
bpy.context.view_layer.update()
